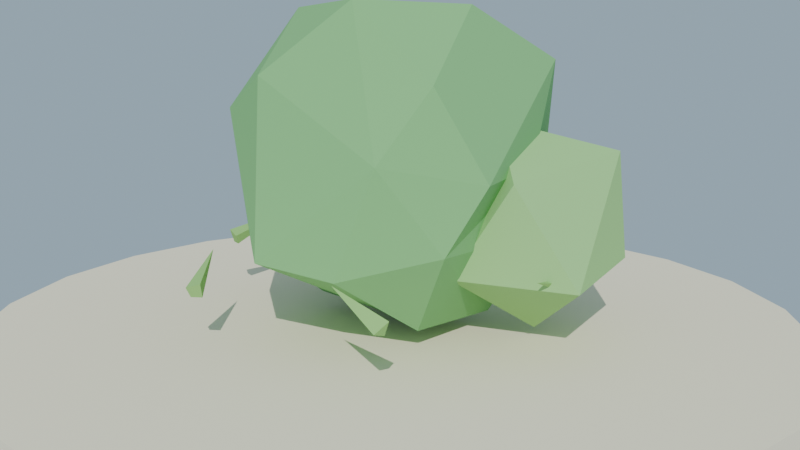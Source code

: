 # Source: arbusto_redondo_lowpoly_baja.blend  (saved by Blender 4.2.68; exported with 4.5.12 LTS)
import bpy
from mathutils import Matrix  # noqa: F401  (used for matrix-valued properties, if any)

bpy.ops.wm.read_factory_settings(use_empty=True)
scene = bpy.context.scene
scene.name = 'Scene'

# ---- collections
col_collection = bpy.data.collections.new('Collection'); scene.collection.children.link(col_collection)

# ---- materials (node trees are filled in below, after node groups)
mat_mat_arbusto = bpy.data.materials.new('MAT_Arbusto')
mat_mat_arbusto_claro = bpy.data.materials.new('MAT_Arbusto_Claro')
mat_mat_arbusto_oscuro = bpy.data.materials.new('MAT_Arbusto_Oscuro')
mat_mat_pasto_base = bpy.data.materials.new('MAT_Pasto_Base')
mat_mat_arena_isla = bpy.data.materials.new('MAT_Arena_Isla')

# ---- material node trees
mat_mat_arbusto.use_nodes = True; mat_mat_arbusto.node_tree.nodes.clear()
_N = mat_mat_arbusto.node_tree.nodes; _L = mat_mat_arbusto.node_tree.links
n0 = _N.new('ShaderNodeBsdfPrincipled'); n0.name = 'Principled BSDF'; n0.location = (10, 300)
n0.inputs[0].default_value = (0.22, 0.5, 0.2, 1.0)
n0.inputs[2].default_value = 0.92
n0.inputs[13].default_value = 0.08
n1 = _N.new('ShaderNodeOutputMaterial'); n1.name = 'Material Output'; n1.location = (300, 300)
_L.new(n0.outputs[0], n1.inputs[0])
n1.is_active_output = True
mat_mat_arbusto_claro.use_nodes = True; mat_mat_arbusto_claro.node_tree.nodes.clear()
_N = mat_mat_arbusto_claro.node_tree.nodes; _L = mat_mat_arbusto_claro.node_tree.links
n0 = _N.new('ShaderNodeBsdfPrincipled'); n0.name = 'Principled BSDF'; n0.location = (10, 300)
n0.inputs[0].default_value = (0.34, 0.62, 0.24, 1.0)
n0.inputs[2].default_value = 0.9
n0.inputs[13].default_value = 0.08
n1 = _N.new('ShaderNodeOutputMaterial'); n1.name = 'Material Output'; n1.location = (300, 300)
_L.new(n0.outputs[0], n1.inputs[0])
n1.is_active_output = True
mat_mat_arbusto_oscuro.use_nodes = True; mat_mat_arbusto_oscuro.node_tree.nodes.clear()
_N = mat_mat_arbusto_oscuro.node_tree.nodes; _L = mat_mat_arbusto_oscuro.node_tree.links
n0 = _N.new('ShaderNodeBsdfPrincipled'); n0.name = 'Principled BSDF'; n0.location = (10, 300)
n0.inputs[0].default_value = (0.16, 0.4, 0.16, 1.0)
n0.inputs[2].default_value = 0.92
n0.inputs[13].default_value = 0.08
n1 = _N.new('ShaderNodeOutputMaterial'); n1.name = 'Material Output'; n1.location = (300, 300)
_L.new(n0.outputs[0], n1.inputs[0])
n1.is_active_output = True
mat_mat_pasto_base.use_nodes = True; mat_mat_pasto_base.node_tree.nodes.clear()
_N = mat_mat_pasto_base.node_tree.nodes; _L = mat_mat_pasto_base.node_tree.links
n0 = _N.new('ShaderNodeBsdfPrincipled'); n0.name = 'Principled BSDF'; n0.location = (10, 300)
n0.inputs[0].default_value = (0.3, 0.55, 0.18, 1.0)
n0.inputs[2].default_value = 0.95
n0.inputs[13].default_value = 0.08
n1 = _N.new('ShaderNodeOutputMaterial'); n1.name = 'Material Output'; n1.location = (300, 300)
_L.new(n0.outputs[0], n1.inputs[0])
n1.is_active_output = True
mat_mat_arena_isla.use_nodes = True; mat_mat_arena_isla.node_tree.nodes.clear()
_N = mat_mat_arena_isla.node_tree.nodes; _L = mat_mat_arena_isla.node_tree.links
n0 = _N.new('ShaderNodeBsdfPrincipled'); n0.name = 'Principled BSDF'; n0.location = (10, 300)
n0.inputs[0].default_value = (0.92, 0.84, 0.63, 1.0)
n0.inputs[2].default_value = 1.0
n0.inputs[13].default_value = 0.08
n1 = _N.new('ShaderNodeOutputMaterial'); n1.name = 'Material Output'; n1.location = (300, 300)
_L.new(n0.outputs[0], n1.inputs[0])
n1.is_active_output = True

# ---- world
world_mundo = bpy.data.worlds.new('Mundo'); scene.world = world_mundo
world_mundo.use_nodes = True; world_mundo.node_tree.nodes.clear()
_N = world_mundo.node_tree.nodes; _L = world_mundo.node_tree.links
n0 = _N.new('ShaderNodeBackground'); n0.name = 'Background'; n0.location = (10, 300)
n0.inputs[0].default_value = (0.58, 0.79, 0.95, 1.0)
n0.inputs[1].default_value = 0.55
n1 = _N.new('ShaderNodeOutputWorld'); n1.name = 'World Output'; n1.location = (300, 300)
_L.new(n0.outputs[0], n1.inputs[0])
n1.is_active_output = True

# ---- cameras
cam_camera = bpy.data.cameras.new('Camera')

# ---- lights
light_sol = bpy.data.lights.new('SOL', 'SUN')
light_sol.energy = 3.0

# ---- meshes
me_sm_arbusto_m_arbusto_001 = bpy.data.meshes.new('SM_Arbusto_M_Arbusto.001')
me_sm_arbusto_m_arbusto_001.from_pydata([(-0.7529, -5.2e-10, 0.3236), (0.6302, 0.4579, 0.3105), (0.4309, -0.6541, 0.7885), (-0.05479, -0.03793, -0.1309), (0.3931, -0.2856, -0.08627), (0.2356, -0.7252, 0.2287), (0.6589, -0.4276, 0.3568), (0.4107, 0.2984, -0.1215), (-0.5055, 3.551e-09, -0.1179), (-0.6104, -0.4435, 0.2337), (-0.1426, 0.4389, -0.04665), (-0.8801, 0.2916, 0.6766), (-0.2324, 0.7257, 0.3242), (0.7955, -0.271, 0.6909), (0.7079, 0.23, 0.7), (-0.1764, -0.8329, 0.2785), (-0.562, -0.6039, 0.9758), (-0.4912, 0.6761, 0.7), (0.5023, 0.6914, 0.7), (-6.923e-10, 0.8837, 0.7), (0.5849, -0.425, 1.147), (-0.2337, -0.7192, 1.167), (-0.7143, 1.087e-10, 1.141), (-0.5961, 0.4859, 1.13), (0.6672, 0.4847, 1.21), (0.1574, -0.4845, 1.524), (0.4898, -2.816e-09, 1.493), (-0.3827, -0.2781, 1.465), (-0.2772, 0.1578, 1.451), (0.2836, 0.7449, 1.174)], [], [(3, 8, 10), (3, 10, 7), (0, 9, 16), (12, 11, 17), (1, 12, 18), (6, 13, 2), (0, 16, 11), (12, 17, 19), (1, 18, 14), (2, 20, 25), (16, 21, 27), (23, 22, 28), (13, 24, 26), (26, 29, 28), (26, 24, 29), (29, 23, 28), (28, 22, 27), (22, 16, 27), (27, 25, 28), (27, 21, 25), (21, 2, 25), (25, 26, 28), (25, 20, 26), (20, 13, 26), (14, 24, 13), (14, 18, 24), (18, 29, 24), (19, 23, 29), (19, 17, 23), (11, 22, 23), (11, 16, 22), (16, 15, 21), (15, 2, 21), (2, 13, 20), (18, 19, 29), (18, 12, 19), (17, 11, 23), (9, 15, 16), (15, 5, 2), (5, 6, 2), (13, 6, 14), (6, 1, 14), (7, 12, 1), (7, 10, 12), (10, 11, 12), (10, 8, 11), (8, 0, 11), (8, 9, 0), (8, 3, 9), (3, 15, 9), (6, 7, 1), (6, 4, 7), (4, 3, 7), (3, 5, 15), (3, 4, 5), (4, 6, 5)])
me_sm_arbusto_m_arbusto_001.materials.append(mat_mat_arbusto)
me_sm_arbusto_m_arbusto_001.update()
me_sm_arbusto_m_arbusto_claro_001 = bpy.data.meshes.new('SM_Arbusto_M_Arbusto_Claro.001')
me_sm_arbusto_m_arbusto_claro_001.from_pydata([(0.7, 0.3, -0.155), (1.141, -0.02054, 0.1773), (0.5346, -0.2091, 0.1823), (0.2682, 0.496, 0.4819), (0.5512, 0.758, 0.2092), (1.065, 0.5654, 0.2243), (0.8454, -0.1475, 0.6852), (0.9937, 0.5966, 0.7628), (0.5218, 0.1984, 0.9198)], [], [(0, 1, 2), (1, 0, 5), (0, 2, 3), (0, 3, 4), (0, 4, 5), (1, 5, 7), (2, 1, 6), (3, 2, 8), (5, 4, 7), (1, 7, 6), (2, 6, 8), (4, 3, 7), (6, 7, 8), (7, 3, 8)])
me_sm_arbusto_m_arbusto_claro_001.materials.append(mat_mat_arbusto_claro)
me_sm_arbusto_m_arbusto_claro_001.update()
me_sm_arbusto_m_arbusto_oscuro_001 = bpy.data.meshes.new('SM_Arbusto_M_Arbusto_Oscuro.001')
me_sm_arbusto_m_arbusto_oscuro_001.from_pydata([(-0.335, 0.4048, -0.05202), (-0.5809, 0.09717, 0.1882), (-0.9137, 0.5, 0.1682), (-0.5212, 0.9857, 0.2843), (-0.1222, 0.7382, 0.1974), (-0.3184, 0.09492, 0.613), (-0.7567, 0.2772, 0.5896), (-0.01478, 0.5, 0.6176), (-0.6457, 0.6232, 0.8255)], [], [(0, 1, 2), (0, 2, 3), (0, 3, 4), (0, 4, 7), (1, 0, 5), (2, 1, 6), (3, 2, 8), (0, 7, 5), (1, 5, 6), (2, 6, 8), (4, 3, 7), (5, 7, 8), (6, 5, 8), (7, 3, 8)])
me_sm_arbusto_m_arbusto_oscuro_001.materials.append(mat_mat_arbusto_oscuro)
me_sm_arbusto_m_arbusto_oscuro_001.update()
me_sm_arbusto_m_pasto_base_001 = bpy.data.meshes.new('SM_Arbusto_M_Pasto_Base.001')
me_sm_arbusto_m_pasto_base_001.from_pydata([(1.048, 0.173, 0.1696), (1.0, 0.1553, 0.1085), (0.9717, 0.1778, 0.1927), (1.0, -0.169, 0.2453), (0.3547, 0.9756, 0.1982), (0.3911, 1.008, 0.1651), (0.3779, 0.958, 0.1045), (0.3339, 0.9317, 0.1651), (0.634, 0.765, 0.2497), (-0.6748, 0.8159, 0.1935), (-0.6777, 0.8645, 0.1606), (-0.6445, 0.8246, 0.1005), (-0.6515, 0.7731, 0.1606), (-0.34, 0.9119, 0.2541), (-1.09, -0.1548, 0.1788), (-1.082, -0.1309, 0.1035), (-1.027, -0.1519, 0.1035), (-1.017, -0.1759, 0.1561), (-0.9409, 0.154, 0.2584), (-0.4508, -1.034, 0.1517), (-0.446, -1.008, 0.09952), (-0.3962, -0.9767, 0.09952), (-0.3827, -1.0, 0.1741), (-0.5866, -0.7275, 0.2627), (0.6502, -0.9251, 0.1198), (0.6482, -0.8495, 0.09566), (0.6772, -0.8531, 0.1695), (0.3389, -0.8519, 0.267)], [], [(2, 3, 0), (0, 3, 1), (0, 1, 2), (1, 3, 2), (4, 8, 5), (5, 8, 6), (6, 8, 7), (7, 8, 4), (9, 13, 10), (10, 13, 11), (5, 6, 7, 4), (11, 13, 12), (12, 13, 9), (14, 18, 15), (15, 18, 16), (16, 18, 17), (17, 18, 14), (22, 23, 19), (19, 23, 20), (20, 23, 21), (21, 23, 22), (26, 27, 24), (24, 27, 25), (25, 27, 26), (10, 11, 12, 9), (15, 16, 17, 14), (19, 20, 21, 22), (26, 24, 25)])
me_sm_arbusto_m_pasto_base_001.materials.append(mat_mat_pasto_base)
me_sm_arbusto_m_pasto_base_001.update()
me_cylinder = bpy.data.meshes.new('Cylinder')
me_cylinder.from_pydata([(0.0, 2.2, -0.12), (0.0, 2.2, 0.12), (0.5694, 2.125, -0.12), (0.5694, 2.125, 0.12), (1.1, 1.905, -0.12), (1.1, 1.905, 0.12), (1.556, 1.556, -0.12), (1.556, 1.556, 0.12), (1.905, 1.1, -0.12), (1.905, 1.1, 0.12), (2.125, 0.5694, -0.12), (2.125, 0.5694, 0.12), (2.2, 0.0, -0.12), (2.2, 0.0, 0.12), (2.125, -0.5694, -0.12), (2.125, -0.5694, 0.12), (1.905, -1.1, -0.12), (1.905, -1.1, 0.12), (1.556, -1.556, -0.12), (1.556, -1.556, 0.12), (1.1, -1.905, -0.12), (1.1, -1.905, 0.12), (0.5694, -2.125, -0.12), (0.5694, -2.125, 0.12), (0.0, -2.2, -0.12), (0.0, -2.2, 0.12), (-0.5694, -2.125, -0.12), (-0.5694, -2.125, 0.12), (-1.1, -1.905, -0.12), (-1.1, -1.905, 0.12), (-1.556, -1.556, -0.12), (-1.556, -1.556, 0.12), (-1.905, -1.1, -0.12), (-1.905, -1.1, 0.12), (-2.125, -0.5694, -0.12), (-2.125, -0.5694, 0.12), (-2.2, 0.0, -0.12), (-2.2, 0.0, 0.12), (-2.125, 0.5694, -0.12), (-2.125, 0.5694, 0.12), (-1.905, 1.1, -0.12), (-1.905, 1.1, 0.12), (-1.556, 1.556, -0.12), (-1.556, 1.556, 0.12), (-1.1, 1.905, -0.12), (-1.1, 1.905, 0.12), (-0.5694, 2.125, -0.12), (-0.5694, 2.125, 0.12)], [], [(0, 1, 3, 2), (2, 3, 5, 4), (4, 5, 7, 6), (6, 7, 9, 8), (8, 9, 11, 10), (10, 11, 13, 12), (12, 13, 15, 14), (14, 15, 17, 16), (16, 17, 19, 18), (18, 19, 21, 20), (20, 21, 23, 22), (22, 23, 25, 24), (24, 25, 27, 26), (26, 27, 29, 28), (28, 29, 31, 30), (30, 31, 33, 32), (32, 33, 35, 34), (34, 35, 37, 36), (36, 37, 39, 38), (38, 39, 41, 40), (40, 41, 43, 42), (42, 43, 45, 44), (3, 1, 47, 45, 43, 41, 39, 37, 35, 33, 31, 29, 27, 25, 23, 21, 19, 17, 15, 13, 11, 9, 7, 5), (44, 45, 47, 46), (46, 47, 1, 0), (0, 2, 4, 6, 8, 10, 12, 14, 16, 18, 20, 22, 24, 26, 28, 30, 32, 34, 36, 38, 40, 42, 44, 46)])
_uv = me_cylinder.uv_layers.new(name='UVMap')
_uv.uv.foreach_set('vector', [1.0, 0.5, 1.0, 1.0, 0.9583, 1.0, 0.9583, 0.5, 0.9583, 0.5, 0.9583, 1.0, 0.9167, 1.0, 0.9167, 0.5, 0.9167, 0.5, 0.9167, 1.0, 0.875, 1.0, 0.875, 0.5, 0.875, 0.5, 0.875, 1.0, 0.8333, 1.0, 0.8333, 0.5, 0.8333, 0.5, 0.8333, 1.0, 0.7917, 1.0, 0.7917, 0.5, 0.7917, 0.5, 0.7917, 1.0, 0.75, 1.0, 0.75, 0.5, 0.75, 0.5, 0.75, 1.0, 0.7083, 1.0, 0.7083, 0.5, 0.7083, 0.5, 0.7083, 1.0, 0.6667, 1.0, 0.6667, 0.5, 0.6667, 0.5, 0.6667, 1.0, 0.625, 1.0, 0.625, 0.5, 0.625, 0.5, 0.625, 1.0, 0.5833, 1.0, 0.5833, 0.5, 0.5833, 0.5, 0.5833, 1.0, 0.5417, 1.0, 0.5417, 0.5, 0.5417, 0.5, 0.5417, 1.0, 0.5, 1.0, 0.5, 0.5, 0.5, 0.5, 0.5, 1.0, 0.4583, 1.0, 0.4583, 0.5, 0.4583, 0.5, 0.4583, 1.0, 0.4167, 1.0, 0.4167, 0.5, 0.4167, 0.5, 0.4167, 1.0, 0.375, 1.0, 0.375, 0.5, 0.375, 0.5, 0.375, 1.0, 0.3333, 1.0, 0.3333, 0.5, 0.3333, 0.5, 0.3333, 1.0, 0.2917, 1.0, 0.2917, 0.5, 0.2917, 0.5, 0.2917, 1.0, 0.25, 1.0, 0.25, 0.5, 0.25, 0.5, 0.25, 1.0, 0.2083, 1.0, 0.2083, 0.5, 0.2083, 0.5, 0.2083, 1.0, 0.1667, 1.0, 0.1667, 0.5, 0.1667, 0.5, 0.1667, 1.0, 0.125, 1.0, 0.125, 0.5, 0.125, 0.5, 0.125, 1.0, 0.08333, 1.0, 0.08333, 0.5, 0.3121, 0.4818, 0.25, 0.49, 0.1879, 0.4818, 0.13, 0.4578, 0.08029, 0.4197, 0.04215, 0.37, 0.01818, 0.3121, 0.01, 0.25, 0.01818, 0.1879, 0.04215, 0.13, 0.08029, 0.08029, 0.13, 0.04215, 0.1879, 0.01818, 0.25, 0.01, 0.3121, 0.01818, 0.37, 0.04215, 0.4197, 0.08029, 0.4578, 0.13, 0.4818, 0.1879, 0.49, 0.25, 0.4818, 0.3121, 0.4578, 0.37, 0.4197, 0.4197, 0.37, 0.4578, 0.08333, 0.5, 0.08333, 1.0, 0.04167, 1.0, 0.04167, 0.5, 0.04167, 0.5, 0.04167, 1.0, -1.863e-07, 1.0, -1.863e-07, 0.5, 0.75, 0.49, 0.8121, 0.4818, 0.87, 0.4578, 0.9197, 0.4197, 0.9578, 0.37, 0.9818, 0.3121, 0.99, 0.25, 0.9818, 0.1879, 0.9578, 0.13, 0.9197, 0.08029, 0.87, 0.04215, 0.8121, 0.01818, 0.75, 0.01, 0.6879, 0.01818, 0.63, 0.04215, 0.5803, 0.08029, 0.5422, 0.13, 0.5182, 0.1879, 0.51, 0.25, 0.5182, 0.3121, 0.5422, 0.37, 0.5803, 0.4197, 0.63, 0.4578, 0.6879, 0.4818])
me_cylinder.materials.append(mat_mat_arena_isla)
me_cylinder.update()

# ---- objects
ob_sol = bpy.data.objects.new('SOL', light_sol)
ob_sm_arbusto_m_arbusto = bpy.data.objects.new('SM_Arbusto_M_Arbusto', me_sm_arbusto_m_arbusto_001)
ob_sm_arbusto_m_arbusto_claro = bpy.data.objects.new('SM_Arbusto_M_Arbusto_Claro', me_sm_arbusto_m_arbusto_claro_001)
ob_sm_arbusto_m_arbusto_oscuro = bpy.data.objects.new('SM_Arbusto_M_Arbusto_Oscuro', me_sm_arbusto_m_arbusto_oscuro_001)
ob_sm_arbusto_m_pasto_base = bpy.data.objects.new('SM_Arbusto_M_Pasto_Base', me_sm_arbusto_m_pasto_base_001)
ob_base_arena = bpy.data.objects.new('Base_Arena', me_cylinder)
ob_cam_arbusto = bpy.data.objects.new('CAM_Arbusto', cam_camera)

# ---- transforms, parenting, visibility, modifiers, constraints
ob_sol.location = (0.0, 0.0, 0.0)
ob_sol.rotation_euler = (0.9076, 0.1047, 0.5585)
ob_sm_arbusto_m_arbusto.location = (0.0, 0.0, 0.2)
ob_sm_arbusto_m_arbusto_claro.location = (0.0, 0.0, 0.2)
ob_sm_arbusto_m_arbusto_oscuro.location = (0.0, 0.0, 0.2)
ob_sm_arbusto_m_pasto_base.location = (0.0, 0.0, 0.2)
ob_base_arena.location = (0.0, 0.0, -0.12)
ob_cam_arbusto.location = (3.6, -4.4, 1.9)
ob_cam_arbusto.rotation_euler = (1.336, -1.16e-08, 0.6789)

# ---- collection membership
scene.collection.objects.link(ob_sol)
scene.collection.objects.link(ob_sm_arbusto_m_arbusto)
scene.collection.objects.link(ob_sm_arbusto_m_arbusto_claro)
scene.collection.objects.link(ob_sm_arbusto_m_arbusto_oscuro)
scene.collection.objects.link(ob_sm_arbusto_m_pasto_base)
col_collection.objects.link(ob_base_arena)
col_collection.objects.link(ob_cam_arbusto)

# ---- scene / render settings (as saved in the file)
scene.camera = ob_cam_arbusto
scene.frame_start = 1; scene.frame_end = 250; scene.frame_set(1)
scene.render.engine = 'BLENDER_EEVEE_NEXT'
bpy.context.view_layer.update()
